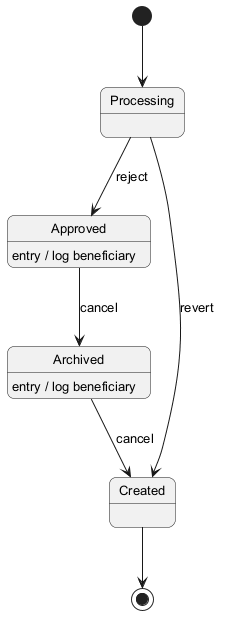

The diagram above was rendered by PlantUML. Its source (embedded in the PNG):
@startuml
skinparam backgroundColor #FFFFFF
skinparam roundCorner 15
skinparam defaultFontSize 13
[*] --> Processing
Processing --> Approved : reject
Approved --> Archived : cancel
Approved : entry / log beneficiary
Archived --> Created : cancel
Archived : entry / log beneficiary
Processing --> Created : revert
Created --> [*]
@enduml